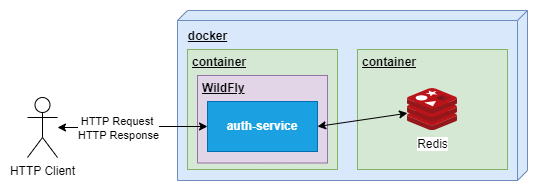

The diagram above was exported from draw.io. Its source (the exported page's mxGraphModel, read from the mxfile embedded in the PNG):
<mxGraphModel dx="1050" dy="565" grid="1" gridSize="10" guides="1" tooltips="1" connect="1" arrows="1" fold="1" page="1" pageScale="1" pageWidth="1100" pageHeight="850" background="none" math="0" shadow="0">
  <root>
    <mxCell id="0" />
    <mxCell id="1" parent="0" />
    <mxCell id="ZP3eUg88tBVKjzvL0J3S-8" value="HTTP Client" style="shape=umlActor;verticalLabelPosition=bottom;verticalAlign=top;html=1;" parent="1" vertex="1">
      <mxGeometry x="220" y="167" width="30" height="60" as="geometry" />
    </mxCell>
    <mxCell id="39150e848f15840c-1" value="" style="verticalAlign=top;align=left;spacingTop=8;spacingLeft=2;spacingRight=12;shape=cube;size=10;direction=south;fontStyle=4;html=1;rounded=0;shadow=0;comic=0;labelBackgroundColor=none;strokeWidth=1;fontFamily=Verdana;fontSize=12;fillColor=#dae8fc;strokeColor=#6c8ebf;" parent="1" vertex="1">
      <mxGeometry x="370" y="80" width="350" height="170" as="geometry" />
    </mxCell>
    <mxCell id="ZP3eUg88tBVKjzvL0J3S-5" value="docker" style="text;align=center;fontStyle=5;verticalAlign=middle;spacingLeft=3;spacingRight=3;strokeColor=none;rotatable=0;points=[[0,0.5],[1,0.5]];portConstraint=eastwest;html=1;" parent="1" vertex="1">
      <mxGeometry x="360" y="93" width="80" height="26" as="geometry" />
    </mxCell>
    <mxCell id="ZP3eUg88tBVKjzvL0J3S-27" value="" style="group" parent="1" connectable="0" vertex="1">
      <mxGeometry x="380" y="119" width="150" height="120" as="geometry" />
    </mxCell>
    <mxCell id="ZP3eUg88tBVKjzvL0J3S-1" value="" style="html=1;whiteSpace=wrap;fillColor=#d5e8d4;strokeColor=#82b366;" parent="ZP3eUg88tBVKjzvL0J3S-27" vertex="1">
      <mxGeometry width="150" height="120" as="geometry" />
    </mxCell>
    <mxCell id="ZP3eUg88tBVKjzvL0J3S-2" value="container" style="text;align=left;fontStyle=5;verticalAlign=middle;spacingLeft=3;spacingRight=3;strokeColor=none;rotatable=0;points=[[0,0.5],[1,0.5]];portConstraint=eastwest;html=1;" parent="ZP3eUg88tBVKjzvL0J3S-27" vertex="1">
      <mxGeometry width="80" height="26" as="geometry" />
    </mxCell>
    <mxCell id="ZP3eUg88tBVKjzvL0J3S-29" value="" style="group" parent="ZP3eUg88tBVKjzvL0J3S-27" connectable="0" vertex="1">
      <mxGeometry x="10" y="26" width="130" height="87.5" as="geometry" />
    </mxCell>
    <mxCell id="ZP3eUg88tBVKjzvL0J3S-3" value="" style="html=1;whiteSpace=wrap;fillColor=#e1d5e7;strokeColor=#9673a6;" parent="ZP3eUg88tBVKjzvL0J3S-29" vertex="1">
      <mxGeometry width="130" height="87.5" as="geometry" />
    </mxCell>
    <mxCell id="ZP3eUg88tBVKjzvL0J3S-4" value="WildFly" style="text;align=left;fontStyle=5;verticalAlign=middle;spacingLeft=3;spacingRight=3;strokeColor=none;rotatable=0;points=[[0,0.5],[1,0.5]];portConstraint=eastwest;html=1;" parent="ZP3eUg88tBVKjzvL0J3S-29" vertex="1">
      <mxGeometry width="80" height="26" as="geometry" />
    </mxCell>
    <mxCell id="ZP3eUg88tBVKjzvL0J3S-7" value="&lt;b&gt;auth-service&lt;/b&gt;" style="html=1;whiteSpace=wrap;fillColor=#1ba1e2;fontColor=#ffffff;strokeColor=#006EAF;" parent="ZP3eUg88tBVKjzvL0J3S-29" vertex="1">
      <mxGeometry x="10" y="26" width="110" height="50" as="geometry" />
    </mxCell>
    <mxCell id="ZP3eUg88tBVKjzvL0J3S-22" style="edgeStyle=orthogonalEdgeStyle;rounded=0;orthogonalLoop=1;jettySize=auto;html=1;entryX=0;entryY=0.5;entryDx=0;entryDy=0;startArrow=classic;startFill=1;" parent="1" source="ZP3eUg88tBVKjzvL0J3S-8" target="ZP3eUg88tBVKjzvL0J3S-7" edge="1">
      <mxGeometry relative="1" as="geometry" />
    </mxCell>
    <mxCell id="ZP3eUg88tBVKjzvL0J3S-23" value="HTTP Request&amp;nbsp;&lt;div&gt;HTTP Response&lt;/div&gt;" style="edgeLabel;html=1;align=center;verticalAlign=middle;resizable=0;points=[];" parent="ZP3eUg88tBVKjzvL0J3S-22" connectable="0" vertex="1">
      <mxGeometry x="-0.4573" relative="1" as="geometry">
        <mxPoint x="19" as="offset" />
      </mxGeometry>
    </mxCell>
    <mxCell id="ZP3eUg88tBVKjzvL0J3S-30" value="" style="group" parent="1" connectable="0" vertex="1">
      <mxGeometry x="550" y="119" width="150" height="120" as="geometry" />
    </mxCell>
    <mxCell id="ZP3eUg88tBVKjzvL0J3S-31" value="" style="html=1;whiteSpace=wrap;fillColor=#d5e8d4;strokeColor=#82b366;" parent="ZP3eUg88tBVKjzvL0J3S-30" vertex="1">
      <mxGeometry width="150" height="120" as="geometry" />
    </mxCell>
    <mxCell id="ZP3eUg88tBVKjzvL0J3S-32" value="container" style="text;align=left;fontStyle=5;verticalAlign=middle;spacingLeft=3;spacingRight=3;strokeColor=none;rotatable=0;points=[[0,0.5],[1,0.5]];portConstraint=eastwest;html=1;" parent="ZP3eUg88tBVKjzvL0J3S-30" vertex="1">
      <mxGeometry width="80" height="26" as="geometry" />
    </mxCell>
    <mxCell id="ZP3eUg88tBVKjzvL0J3S-56" value="Redis" style="image;sketch=0;aspect=fixed;html=1;points=[];align=center;fontSize=12;image=img/lib/mscae/Cache_Redis_Product.svg;" parent="ZP3eUg88tBVKjzvL0J3S-30" vertex="1">
      <mxGeometry x="50" y="39" width="50" height="42" as="geometry" />
    </mxCell>
    <mxCell id="ZP3eUg88tBVKjzvL0J3S-57" style="rounded=0;orthogonalLoop=1;jettySize=auto;html=1;exitX=1;exitY=0.5;exitDx=0;exitDy=0;startArrow=classic;startFill=1;" parent="1" source="ZP3eUg88tBVKjzvL0J3S-7" target="ZP3eUg88tBVKjzvL0J3S-56" edge="1">
      <mxGeometry relative="1" as="geometry" />
    </mxCell>
  </root>
</mxGraphModel>